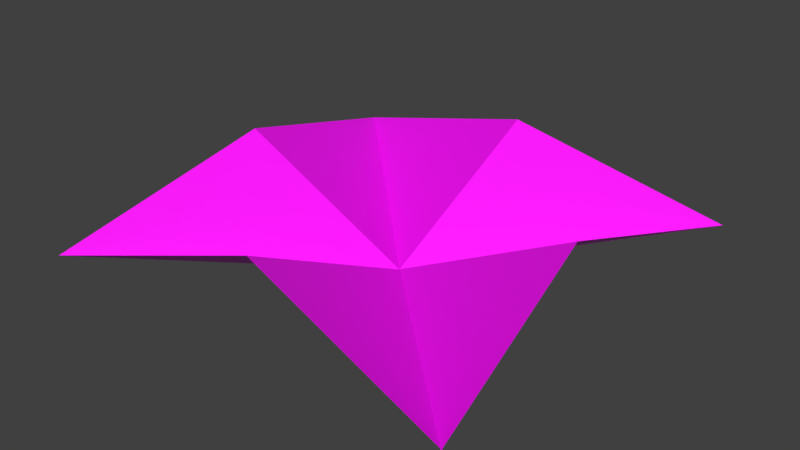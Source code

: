 # Source: origami_fold_fifth.blend  (saved by Blender 2.92.15; exported with 4.5.12 LTS)
import bpy
from mathutils import Matrix  # noqa: F401  (used for matrix-valued properties, if any)

bpy.ops.wm.read_factory_settings(use_empty=True)
scene = bpy.context.scene
scene.name = 'Scene'

# ---- collections
col_collection_1 = bpy.data.collections.new('Collection 1'); scene.collection.children.link(col_collection_1)

# ---- images (referenced by path relative to the original .blend; pixels are not part of the script)
import os
ASSET_DIR = os.environ.get("B2B_ASSET_DIR", "")  # directory of the original .blend (textures are referenced by path, not embedded)
HERE = os.path.dirname(os.path.abspath(__file__))  # packed textures are extracted next to this script under _unpacked/

def load_image(name, relpath, width, height, colorspace="sRGB"):
    """Load a texture the original file referenced (path relative to the .blend, or extracted next to this script)."""
    p = next((c for c in (os.path.join(HERE, relpath), os.path.join(ASSET_DIR, relpath)) if relpath and os.path.exists(c)), "")
    if p:
        img = bpy.data.images.load(p, check_existing=True)
        img.name = name
    else:  # same state as the original file: an image datablock whose file is absent (Cycles renders it pink)
        img = bpy.data.images.new(name, width, height)
        img.source = "FILE"
        img.filepath = "//" + (relpath or name)
    img.colorspace_settings.name = colorspace
    return img
img_brickwall_cutout_png_004 = load_image('brickwall cutout.png.004', 'brickwall cutout.png', 1024, 1024, 'sRGB')

# ---- materials (node trees are filled in below, after node groups)
mat_material_brick = bpy.data.materials.new('Material_Brick')
mat_material_brick.use_transparent_shadow = False

# ---- material node trees
mat_material_brick.use_nodes = True; mat_material_brick.node_tree.nodes.clear()
_N = mat_material_brick.node_tree.nodes; _L = mat_material_brick.node_tree.links
n0 = _N.new('ShaderNodeBsdfPrincipled'); n0.name = 'Principled BSDF'; n0.location = (10, 300)
n0.distribution = 'GGX'
n0.subsurface_method = 'BURLEY'
n0.inputs[3].default_value = 1.45
n0.inputs[27].default_value = (0.0, 0.0, 0.0, 1.0)
n0.inputs[28].default_value = 1.0
n1 = _N.new('ShaderNodeOutputMaterial'); n1.name = 'Material Output'; n1.location = (300, 300)
n2 = _N.new('ShaderNodeTexImage'); n2.name = 'Image Texture'; n2.location = (-280, 280)
n2.image = img_brickwall_cutout_png_004
_L.new(n0.outputs[0], n1.inputs[0])
_L.new(n2.outputs[0], n0.inputs[0])
n1.is_active_output = True

# ---- world
world_world = bpy.data.worlds.new('World'); scene.world = world_world
world_world.color = (0.05088, 0.05088, 0.05088)
world_world.use_sun_shadow = False
world_world.sun_shadow_jitter_overblur = 0.0
world_world.cycles.sampling_method = 'MANUAL'

# ---- meshes
me_plane_005 = bpy.data.meshes.new('Plane.005')
me_plane_005.from_pydata([(-0.6694, 0.6571, -0.3326), (-0.4988, -0.5002, 0.0), (-0.6561, -1.671, -0.3326), (0.5012, -0.5003, -0.5), (0.5012, -0.5003, -0.4996)], [], [(2, 1, 3), (1, 0, 3), (2, 4, 1), (1, 4, 0)])
_k = set([(0, 1), (0, 3), (0, 4), (1, 2), (1, 3), (1, 4), (2, 3), (2, 4)])
me_plane_005.attributes.new('sharp_edge', 'BOOLEAN', 'EDGE').data.foreach_set('value', [ (min(e.vertices), max(e.vertices)) in _k for e in me_plane_005.edges])
_uv = me_plane_005.uv_layers.new(name='UVMap')
_uv.uv.foreach_set('vector', [0.5114, 0.5855, 0.5115, 0.07207, 0.9798, 0.07207, 0.4882, 0.07207, 0.4881, 0.5855, 0.01988, 0.07207, 0.5114, 0.5855, 0.9798, 0.07207, 0.5115, 0.07207, 0.4882, 0.07207, 0.01988, 0.07207, 0.4881, 0.5855])
me_plane_005.materials.append(mat_material_brick)
me_plane_005.use_remesh_fix_poles = True
me_plane_005.use_remesh_preserve_attributes = False
me_plane_005.use_mirror_vertex_groups = False
me_plane_005.update()
me_plane_005.normals_split_custom_set([tuple(v) for v in zip(*[iter([-0.4266, 0.2998, -0.8533, -0.4266, 0.2998, -0.8533, -0.4266, 0.2998, -0.8533, -0.4256, -0.3074, -0.8511, -0.4256, -0.3074, -0.8511, -0.4256, -0.3074, -0.8511, 0.4264, -0.2998, 0.8534, 0.4264, -0.2998, 0.8534, 0.4264, -0.2998, 0.8534, 0.4253, 0.3074, 0.8513, 0.4253, 0.3074, 0.8513, 0.4253, 0.3074, 0.8513])] * 3)])
me_plane_002 = bpy.data.meshes.new('Plane.002')
me_plane_002.from_pydata([(-0.6694, 0.6571, -0.3326), (-0.4988, -0.5002, 0.0), (-0.6561, -1.671, -0.3326), (0.5012, -0.5003, -0.5), (0.5012, -0.5003, -0.4996)], [], [(2, 1, 3), (1, 0, 3), (2, 4, 1), (1, 4, 0)])
_k = set([(0, 1), (0, 3), (0, 4), (1, 2), (1, 3), (1, 4), (2, 3), (2, 4)])
me_plane_002.attributes.new('sharp_edge', 'BOOLEAN', 'EDGE').data.foreach_set('value', [ (min(e.vertices), max(e.vertices)) in _k for e in me_plane_002.edges])
_uv = me_plane_002.uv_layers.new(name='UVMap')
_uv.uv.foreach_set('vector', [0.4883, 0.5855, 0.4882, 0.07207, 0.01988, 0.07207, 0.5115, 0.07207, 0.5116, 0.5855, 0.9798, 0.07207, 0.4883, 0.5855, 0.01988, 0.07207, 0.4882, 0.07207, 0.5115, 0.07207, 0.9798, 0.07207, 0.5116, 0.5855])
me_plane_002.materials.append(mat_material_brick)
me_plane_002.use_remesh_fix_poles = True
me_plane_002.use_remesh_preserve_attributes = False
me_plane_002.use_mirror_vertex_groups = False
me_plane_002.update()
me_plane_002.normals_split_custom_set([tuple(v) for v in zip(*[iter([-0.4266, 0.2998, -0.8533, -0.4266, 0.2998, -0.8533, -0.4266, 0.2998, -0.8533, -0.4256, -0.3074, -0.8511, -0.4256, -0.3074, -0.8511, -0.4256, -0.3074, -0.8511, 0.4264, -0.2998, 0.8534, 0.4264, -0.2998, 0.8534, 0.4264, -0.2998, 0.8534, 0.4253, 0.3074, 0.8513, 0.4253, 0.3074, 0.8513, 0.4253, 0.3074, 0.8513])] * 3)])
me_plane_006 = bpy.data.meshes.new('Plane.006')
me_plane_006.from_pydata([(-0.6694, 0.6571, -0.3326), (-0.4988, -0.5002, 0.0), (-0.6561, -1.671, -0.3326), (0.5012, -0.5003, -0.5), (0.5012, -0.5003, -0.4996)], [], [(2, 1, 3), (1, 0, 3), (2, 4, 1), (1, 4, 0)])
_k = set([(0, 1), (0, 3), (0, 4), (1, 2), (1, 3), (1, 4), (2, 3), (2, 4)])
me_plane_006.attributes.new('sharp_edge', 'BOOLEAN', 'EDGE').data.foreach_set('value', [ (min(e.vertices), max(e.vertices)) in _k for e in me_plane_006.edges])
_uv = me_plane_006.uv_layers.new(name='UVMap')
_uv.uv.foreach_set('vector', [0.5114, 0.5855, 0.5115, 0.07207, 0.9798, 0.07207, 0.4882, 0.07207, 0.4881, 0.5855, 0.01988, 0.07207, 0.5114, 0.5855, 0.9798, 0.07207, 0.5115, 0.07207, 0.4882, 0.07207, 0.01988, 0.07207, 0.4881, 0.5855])
me_plane_006.materials.append(mat_material_brick)
me_plane_006.use_remesh_fix_poles = True
me_plane_006.use_remesh_preserve_attributes = False
me_plane_006.use_mirror_vertex_groups = False
me_plane_006.update()
me_plane_006.normals_split_custom_set([tuple(v) for v in zip(*[iter([-0.4266, 0.2998, -0.8533, -0.4266, 0.2998, -0.8533, -0.4266, 0.2998, -0.8533, -0.4256, -0.3074, -0.8511, -0.4256, -0.3074, -0.8511, -0.4256, -0.3074, -0.8511, 0.4264, -0.2998, 0.8534, 0.4264, -0.2998, 0.8534, 0.4264, -0.2998, 0.8534, 0.4253, 0.3074, 0.8513, 0.4253, 0.3074, 0.8513, 0.4253, 0.3074, 0.8513])] * 3)])
me_plane_007 = bpy.data.meshes.new('Plane.007')
me_plane_007.from_pydata([(-0.6694, 0.6571, -0.3326), (-0.4988, -0.5002, 0.0), (-0.6517, -1.675, -0.3326), (0.5012, -0.5003, -0.5), (0.5012, -0.5003, -0.4996)], [], [(2, 1, 3), (1, 0, 3), (2, 4, 1), (1, 4, 0)])
_k = set([(0, 1), (0, 3), (0, 4), (1, 2), (1, 3), (1, 4), (2, 3), (2, 4)])
me_plane_007.attributes.new('sharp_edge', 'BOOLEAN', 'EDGE').data.foreach_set('value', [ (min(e.vertices), max(e.vertices)) in _k for e in me_plane_007.edges])
_uv = me_plane_007.uv_layers.new(name='UVMap')
_uv.uv.foreach_set('vector', [0.4883, 0.5855, 0.4882, 0.07207, 0.01988, 0.07207, 0.5115, 0.07207, 0.5116, 0.5855, 0.9798, 0.07207, 0.4883, 0.5855, 0.01988, 0.07207, 0.4882, 0.07207, 0.5115, 0.07207, 0.9798, 0.07207, 0.5116, 0.5855])
me_plane_007.materials.append(mat_material_brick)
me_plane_007.use_remesh_fix_poles = True
me_plane_007.use_remesh_preserve_attributes = False
me_plane_007.use_mirror_vertex_groups = False
me_plane_007.update()
me_plane_007.normals_split_custom_set([tuple(v) for v in zip(*[iter([-0.427, 0.2974, -0.854, -0.427, 0.2974, -0.854, -0.427, 0.2974, -0.854, -0.4256, -0.3074, -0.8511, -0.4256, -0.3074, -0.8511, -0.4256, -0.3074, -0.8511, 0.4267, -0.2974, 0.8541, 0.4267, -0.2974, 0.8541, 0.4267, -0.2974, 0.8541, 0.4253, 0.3074, 0.8513, 0.4253, 0.3074, 0.8513, 0.4253, 0.3074, 0.8513])] * 3)])

# ---- objects
ob_bottom = bpy.data.objects.new('Bottom', me_plane_005)
ob_left = bpy.data.objects.new('Left', me_plane_002)
ob_top = bpy.data.objects.new('Top', me_plane_006)
ob_right = bpy.data.objects.new('Right', me_plane_007)

# ---- transforms, parenting, visibility, modifiers, constraints
ob_bottom.location = (-0.4971, -0.5013, -2.258e-05)
ob_bottom.rotation_euler = (0.0, -0.0, -4.712)
ob_bottom.color = (0.8, 0.8, 0.8, 1.0)
ob_bottom.lineart.crease_threshold = 0.0
ob_left.location = (-0.4975, 0.5, 0.0002893)
ob_left.color = (0.8, 0.8, 0.8, 1.0)
ob_left.lineart.crease_threshold = 0.0
ob_top.location = (0.5034, 0.5011, 0.0)
ob_top.rotation_euler = (0.0, -0.0, -1.571)
ob_top.color = (0.8, 0.8, 0.8, 1.0)
ob_top.lineart.crease_threshold = 0.0
ob_right.location = (0.5014, -0.5025, 0.001464)
ob_right.rotation_euler = (0.0, -0.0, -3.146)
ob_right.color = (0.8, 0.8, 0.8, 1.0)
ob_right.lineart.crease_threshold = 0.0

# ---- collection membership
scene.collection.objects.link(ob_bottom)
scene.collection.objects.link(ob_left)
scene.collection.objects.link(ob_top)
scene.collection.objects.link(ob_right)

# ---- scene / render settings (as saved in the file)
scene.frame_start = 0; scene.frame_end = 60; scene.frame_set(0)
scene.render.engine = 'BLENDER_EEVEE_NEXT'
scene.render.resolution_percentage = 50
scene.render.dither_intensity = 0.0
scene.cycles.use_denoising = False
scene.cycles.samples = 128
scene.cycles.sampling_pattern = 'TABULATED_SOBOL'
scene.cycles.light_sampling_threshold = 0.0
scene.cycles.use_adaptive_sampling = False
scene.cycles.use_light_tree = False
scene.cycles.blur_glossy = 0.0
scene.cycles.sample_clamp_indirect = 0.0
scene.view_settings.view_transform = 'Standard'
bpy.context.view_layer.update()

# ---- added for rendering (the .blend has no active camera and no usable light): camera, sun
cam_auto = bpy.data.cameras.new('AutoCamera')
cam_auto.lens = 50.0
cam_auto.sensor_width = 36.0
cam_auto.clip_end = 1000.0
ob_auto_camera = bpy.data.objects.new('AutoCamera', cam_auto)
scene.collection.objects.link(ob_auto_camera)
ob_auto_camera.location = (3.10913, -3.72274, 2.2338)
ob_auto_camera.rotation_euler = (1.09748, -7.21219e-08, 0.694738)
scene.camera = ob_auto_camera
light_auto_sun = bpy.data.lights.new('AutoSun', 'SUN')
light_auto_sun.energy = 3.0
light_auto_sun.angle = 0.0523599
ob_auto_sun = bpy.data.objects.new('AutoSun', light_auto_sun)
scene.collection.objects.link(ob_auto_sun)
ob_auto_sun.rotation_euler = (0.872665, 0.174533, 0.523599)
bpy.context.view_layer.update()
